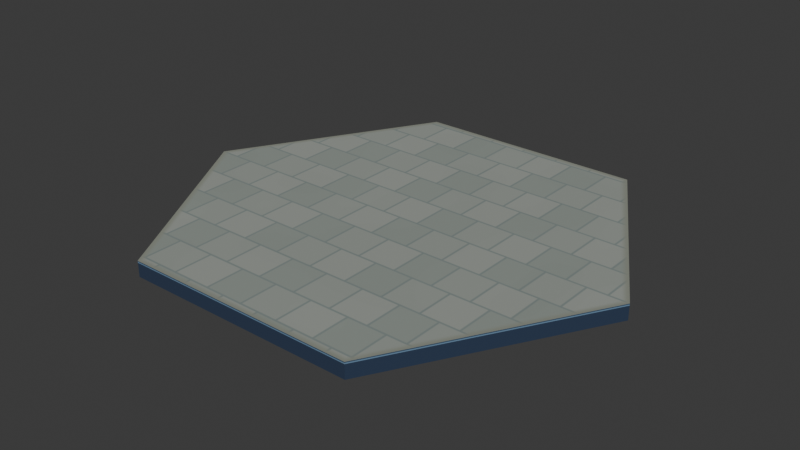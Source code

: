 # Source: campus_tile_civic_v01.blend  (saved by Blender 5.2.44; exported with 4.5.12 LTS)
import bpy
from mathutils import Matrix  # noqa: F401  (used for matrix-valued properties, if any)

bpy.ops.wm.read_factory_settings(use_empty=True)
scene = bpy.context.scene
scene.name = 'Scene'

# ---- collections
col_collection = bpy.data.collections.new('Collection'); scene.collection.children.link(col_collection)

# ---- images (referenced by path relative to the original .blend; pixels are not part of the script)
import os
ASSET_DIR = os.environ.get("B2B_ASSET_DIR", "")  # directory of the original .blend (textures are referenced by path, not embedded)
HERE = os.path.dirname(os.path.abspath(__file__))  # packed textures are extracted next to this script under _unpacked/

def load_image(name, relpath, width, height, colorspace="sRGB"):
    """Load a texture the original file referenced (path relative to the .blend, or extracted next to this script)."""
    p = next((c for c in (os.path.join(HERE, relpath), os.path.join(ASSET_DIR, relpath)) if relpath and os.path.exists(c)), "")
    if p:
        img = bpy.data.images.load(p, check_existing=True)
        img.name = name
    else:  # same state as the original file: an image datablock whose file is absent (Cycles renders it pink)
        img = bpy.data.images.new(name, width, height)
        img.source = "FILE"
        img.filepath = "//" + (relpath or name)
    img.colorspace_settings.name = colorspace
    return img
img_civic_ashlar_and_shared_slate_frame = load_image('Civic ashlar and shared slate frame', '_unpacked/civic_stone_atlas.9b2a75d0.png', 512, 512, 'sRGB')

# ---- materials (node trees are filled in below, after node groups)
mat_glacier_palette = bpy.data.materials.new('glacier_palette')

# ---- material node trees
mat_glacier_palette.use_nodes = True; mat_glacier_palette.node_tree.nodes.clear()
_N = mat_glacier_palette.node_tree.nodes; _L = mat_glacier_palette.node_tree.links
n0 = _N.new('ShaderNodeBsdfPrincipled'); n0.name = 'Principled BSDF'; n0.location = (-200, 100)
n0.inputs[2].default_value = 0.92
n0.inputs[10].default_value = 0.005
n1 = _N.new('ShaderNodeOutputMaterial'); n1.name = 'Material Output'; n1.location = (200, 100)
n2 = _N.new('ShaderNodeTexImage'); n2.name = 'Packed mineral surface and frame swatches'; n2.location = (0, 0)
n2.image = img_civic_ashlar_and_shared_slate_frame
n2.extension = 'EXTEND'
n3 = _N.new('ShaderNodeUVMap'); n3.name = 'UV Map'; n3.location = (0, 0)
n3.width = 160
n3.uv_map = 'SurfaceAtlas'
_L.new(n0.outputs[0], n1.inputs[0])
_L.new(n3.outputs[0], n2.inputs[0])
_L.new(n2.outputs[0], n0.inputs[0])
n1.is_active_output = True

# ---- world
world_world = bpy.data.worlds.new('World'); scene.world = world_world
world_world.use_nodes = True; world_world.node_tree.nodes.clear()
_N = world_world.node_tree.nodes; _L = world_world.node_tree.links
n0 = _N.new('ShaderNodeOutputWorld'); n0.name = 'World Output'; n0.location = (200, 100)
n1 = _N.new('ShaderNodeBackground'); n1.name = 'Background'; n1.location = (-200, 100)
n1.inputs[0].default_value = (0.05088, 0.05088, 0.05088, 1.0)
_L.new(n1.outputs[0], n0.inputs[0])
n0.is_active_output = True
world_world.color = (0.05088, 0.05088, 0.05088)
world_world.sun_shadow_jitter_overblur = 0.0

# ---- meshes
me_hex_structural_shell = bpy.data.meshes.new('Hex structural shell')
me_hex_structural_shell.from_pydata([(18.0, 0.0, 0.0), (9.0, -15.59, 0.0), (-9.0, -15.59, 0.0), (-18.0, -2.204e-15, 0.0), (-9.0, 15.59, 0.0), (9.0, 15.59, 0.0), (18.0, 0.0, 1.05), (9.0, -15.59, 1.05), (-9.0, -15.59, 1.05), (-18.0, -2.204e-15, 1.05), (-9.0, 15.59, 1.05), (9.0, 15.59, 1.05), (18.0, 0.0, 1.05), (9.0, -15.59, 1.05), (-9.0, -15.59, 1.05), (-18.0, -2.204e-15, 1.05), (-9.0, 15.59, 1.05), (9.0, 15.59, 1.05), (18.0, 0.0, 1.13), (9.0, -15.59, 1.13), (-9.0, -15.59, 1.13), (-18.0, -2.204e-15, 1.13), (-9.0, 15.59, 1.13), (9.0, 15.59, 1.13), (17.86, 0.0, 1.13), (8.93, -15.47, 1.13), (-8.93, -15.47, 1.13), (-17.86, -2.187e-15, 1.13), (-8.93, 15.47, 1.13), (8.93, 15.47, 1.13), (17.86, 0.0, 1.2), (8.93, -15.47, 1.2), (-8.93, -15.47, 1.2), (-17.86, -2.187e-15, 1.2), (-8.93, 15.47, 1.2), (8.93, 15.47, 1.2), (18.0, 0.0, 1.13), (9.0, -15.59, 1.13), (-9.0, -15.59, 1.13), (-18.0, -2.204e-15, 1.13), (-9.0, 15.59, 1.13), (9.0, 15.59, 1.13), (17.86, 0.0, 1.13), (8.93, -15.47, 1.13), (-8.93, -15.47, 1.13), (-17.86, -2.187e-15, 1.13), (-8.93, 15.47, 1.13), (8.93, 15.47, 1.13), (18.0, 0.0, 1.2), (9.0, -15.59, 1.2), (-9.0, -15.59, 1.2), (-18.0, -2.204e-15, 1.2), (-9.0, 15.59, 1.2), (9.0, 15.59, 1.2), (17.86, 0.0, 1.2), (8.93, -15.47, 1.2), (-8.93, -15.47, 1.2), (-17.86, -2.187e-15, 1.2), (-8.93, 15.47, 1.2), (8.93, 15.47, 1.2)], [], [(5, 0, 1, 2, 3, 4), (6, 11, 10, 9, 8, 7), (0, 6, 7, 1), (1, 7, 8, 2), (2, 8, 9, 3), (3, 9, 10, 4), (4, 10, 11, 5), (5, 11, 6, 0), (17, 12, 13, 14, 15, 16), (18, 23, 22, 21, 20, 19), (12, 18, 19, 13), (13, 19, 20, 14), (14, 20, 21, 15), (15, 21, 22, 16), (16, 22, 23, 17), (17, 23, 18, 12), (29, 24, 25, 26, 27, 28), (30, 35, 34, 33, 32, 31), (24, 30, 31, 25), (25, 31, 32, 26), (26, 32, 33, 27), (27, 33, 34, 28), (28, 34, 35, 29), (29, 35, 30, 24), (36, 48, 49, 37), (42, 43, 55, 54), (36, 37, 43, 42), (48, 54, 55, 49), (37, 49, 50, 38), (43, 44, 56, 55), (37, 38, 44, 43), (49, 55, 56, 50), (38, 50, 51, 39), (44, 45, 57, 56), (38, 39, 45, 44), (50, 56, 57, 51), (39, 51, 52, 40), (45, 46, 58, 57), (39, 40, 46, 45), (51, 57, 58, 52), (40, 52, 53, 41), (46, 47, 59, 58), (40, 41, 47, 46), (52, 58, 59, 53), (41, 53, 48, 36), (47, 42, 54, 59), (41, 36, 42, 47), (53, 59, 54, 48)])
_uv = me_hex_structural_shell.uv_layers.new(name='SurfaceAtlas')
_uv.uv.foreach_set('vector', [0.03906, 0.9922, 0.03906, 0.9922, 0.03906, 0.9922, 0.03906, 0.9922, 0.03906, 0.9922, 0.03906, 0.9922, 0.03906, 0.9922, 0.03906, 0.9922, 0.03906, 0.9922, 0.03906, 0.9922, 0.03906, 0.9922, 0.03906, 0.9922, 0.03906, 0.9922, 0.03906, 0.9922, 0.03906, 0.9922, 0.03906, 0.9922, 0.03906, 0.9922, 0.03906, 0.9922, 0.03906, 0.9922, 0.03906, 0.9922, 0.03906, 0.9922, 0.03906, 0.9922, 0.03906, 0.9922, 0.03906, 0.9922, 0.03906, 0.9922, 0.03906, 0.9922, 0.03906, 0.9922, 0.03906, 0.9922, 0.03906, 0.9922, 0.03906, 0.9922, 0.03906, 0.9922, 0.03906, 0.9922, 0.03906, 0.9922, 0.03906, 0.9922, 0.03906, 0.9922, 0.03906, 0.9922, 0.007812, 0.9922, 0.007812, 0.9922, 0.007812, 0.9922, 0.007812, 0.9922, 0.007812, 0.9922, 0.007812, 0.9922, 0.007812, 0.9922, 0.007812, 0.9922, 0.007812, 0.9922, 0.007812, 0.9922, 0.007812, 0.9922, 0.007812, 0.9922, 0.007812, 0.9922, 0.007812, 0.9922, 0.007812, 0.9922, 0.007812, 0.9922, 0.007812, 0.9922, 0.007812, 0.9922, 0.007812, 0.9922, 0.007812, 0.9922, 0.007812, 0.9922, 0.007812, 0.9922, 0.007812, 0.9922, 0.007812, 0.9922, 0.007812, 0.9922, 0.007812, 0.9922, 0.007812, 0.9922, 0.007812, 0.9922, 0.007812, 0.9922, 0.007812, 0.9922, 0.007812, 0.9922, 0.007812, 0.9922, 0.007812, 0.9922, 0.007812, 0.9922, 0.007812, 0.9922, 0.007812, 0.9922, 0.02344, 0.9922, 0.02344, 0.9922, 0.02344, 0.9922, 0.02344, 0.9922, 0.02344, 0.9922, 0.02344, 0.9922, 0.9651, 0.5, 0.7326, 0.9028, 0.2674, 0.9028, 0.0349, 0.5, 0.2674, 0.09721, 0.7326, 0.09721, 0.02344, 0.9922, 0.02344, 0.9922, 0.02344, 0.9922, 0.02344, 0.9922, 0.02344, 0.9922, 0.02344, 0.9922, 0.02344, 0.9922, 0.02344, 0.9922, 0.02344, 0.9922, 0.02344, 0.9922, 0.02344, 0.9922, 0.02344, 0.9922, 0.02344, 0.9922, 0.02344, 0.9922, 0.02344, 0.9922, 0.02344, 0.9922, 0.02344, 0.9922, 0.02344, 0.9922, 0.02344, 0.9922, 0.02344, 0.9922, 0.02344, 0.9922, 0.02344, 0.9922, 0.02344, 0.9922, 0.02344, 0.9922, 0.02344, 0.9922, 0.02344, 0.9922, 0.02344, 0.9922, 0.02344, 0.9922, 0.02344, 0.9922, 0.02344, 0.9922, 0.02344, 0.9922, 0.02344, 0.9922, 0.02344, 0.9922, 0.02344, 0.9922, 0.02344, 0.9922, 0.02344, 0.9922, 0.9688, 0.5, 0.9651, 0.5, 0.7326, 0.09721, 0.7344, 0.09405, 0.02344, 0.9922, 0.02344, 0.9922, 0.02344, 0.9922, 0.02344, 0.9922, 0.02344, 0.9922, 0.02344, 0.9922, 0.02344, 0.9922, 0.02344, 0.9922, 0.02344, 0.9922, 0.02344, 0.9922, 0.02344, 0.9922, 0.02344, 0.9922, 0.7344, 0.09405, 0.7326, 0.09721, 0.2674, 0.09721, 0.2656, 0.09405, 0.02344, 0.9922, 0.02344, 0.9922, 0.02344, 0.9922, 0.02344, 0.9922, 0.02344, 0.9922, 0.02344, 0.9922, 0.02344, 0.9922, 0.02344, 0.9922, 0.02344, 0.9922, 0.02344, 0.9922, 0.02344, 0.9922, 0.02344, 0.9922, 0.2656, 0.09405, 0.2674, 0.09721, 0.0349, 0.5, 0.03125, 0.5, 0.02344, 0.9922, 0.02344, 0.9922, 0.02344, 0.9922, 0.02344, 0.9922, 0.02344, 0.9922, 0.02344, 0.9922, 0.02344, 0.9922, 0.02344, 0.9922, 0.02344, 0.9922, 0.02344, 0.9922, 0.02344, 0.9922, 0.02344, 0.9922, 0.03125, 0.5, 0.0349, 0.5, 0.2674, 0.9028, 0.2656, 0.9059, 0.02344, 0.9922, 0.02344, 0.9922, 0.02344, 0.9922, 0.02344, 0.9922, 0.02344, 0.9922, 0.02344, 0.9922, 0.02344, 0.9922, 0.02344, 0.9922, 0.02344, 0.9922, 0.02344, 0.9922, 0.02344, 0.9922, 0.02344, 0.9922, 0.2656, 0.9059, 0.2674, 0.9028, 0.7326, 0.9028, 0.7344, 0.9059, 0.02344, 0.9922, 0.02344, 0.9922, 0.02344, 0.9922, 0.02344, 0.9922, 0.02344, 0.9922, 0.02344, 0.9922, 0.02344, 0.9922, 0.02344, 0.9922, 0.02344, 0.9922, 0.02344, 0.9922, 0.02344, 0.9922, 0.02344, 0.9922, 0.7344, 0.9059, 0.7326, 0.9028, 0.9651, 0.5, 0.9688, 0.5])
me_hex_structural_shell.materials.append(mat_glacier_palette)
me_hex_structural_shell.update()

# ---- objects
ob_root = bpy.data.objects.new('root', None)
ob_campus_tile_civic = bpy.data.objects.new('campus_tile_civic', me_hex_structural_shell)
ob_anchor_surface = bpy.data.objects.new('anchor_surface', None)
ob_anchor_edge_ne = bpy.data.objects.new('anchor_edge_ne', None)
ob_anchor_edge_n = bpy.data.objects.new('anchor_edge_n', None)
ob_anchor_edge_nw = bpy.data.objects.new('anchor_edge_nw', None)
ob_anchor_edge_sw = bpy.data.objects.new('anchor_edge_sw', None)
ob_anchor_edge_s = bpy.data.objects.new('anchor_edge_s', None)
ob_anchor_edge_se = bpy.data.objects.new('anchor_edge_se', None)

# ---- transforms, parenting, visibility, modifiers, constraints
ob_root.location = (0.0, 0.0, 0.0)
ob_campus_tile_civic.parent = ob_root
ob_campus_tile_civic.location = (0.0, 0.0, 0.0)
ob_anchor_surface.parent = ob_root
ob_anchor_surface.location = (0.0, 0.0, 1.2)
ob_anchor_edge_ne.parent = ob_root
ob_anchor_edge_ne.location = (13.5, -7.794, 1.2)
ob_anchor_edge_n.parent = ob_root
ob_anchor_edge_n.location = (9.545e-16, -15.59, 1.2)
ob_anchor_edge_nw.parent = ob_root
ob_anchor_edge_nw.location = (-13.5, -7.794, 1.2)
ob_anchor_edge_sw.parent = ob_root
ob_anchor_edge_sw.location = (-13.5, 7.794, 1.2)
ob_anchor_edge_s.parent = ob_root
ob_anchor_edge_s.location = (-2.864e-15, 15.59, 1.2)
ob_anchor_edge_se.parent = ob_root
ob_anchor_edge_se.location = (13.5, 7.794, 1.2)

# ---- collection membership
scene.collection.objects.link(ob_root)
scene.collection.objects.link(ob_campus_tile_civic)
scene.collection.objects.link(ob_anchor_surface)
scene.collection.objects.link(ob_anchor_edge_ne)
scene.collection.objects.link(ob_anchor_edge_n)
scene.collection.objects.link(ob_anchor_edge_nw)
scene.collection.objects.link(ob_anchor_edge_sw)
scene.collection.objects.link(ob_anchor_edge_s)
scene.collection.objects.link(ob_anchor_edge_se)

# ---- scene / render settings (as saved in the file)
scene.frame_start = 1; scene.frame_end = 250; scene.frame_set(0)
scene.render.engine = 'BLENDER_EEVEE_NEXT'
scene.render.bake_bias = 0.0
scene.render.bake_samples = 0
scene.render.compositor_device = 'GPU'
scene.eevee.use_volume_custom_range = False
scene.eevee.fast_gi_thickness_near = 0.1
scene.eevee.fast_gi_thickness_far = 0.0
scene.eevee.ray_tracing_options.screen_trace_thickness = 0.1
bpy.context.view_layer.update()

# ---- added for rendering (the .blend has no active camera and no usable light): camera, sun
cam_auto = bpy.data.cameras.new('AutoCamera')
cam_auto.lens = 50.0
cam_auto.sensor_width = 36.0
cam_auto.clip_end = 1000.0
ob_auto_camera = bpy.data.objects.new('AutoCamera', cam_auto)
scene.collection.objects.link(ob_auto_camera)
ob_auto_camera.location = (44.0764, -52.8917, 35.8612)
ob_auto_camera.rotation_euler = (1.09748, -7.21219e-08, 0.694738)
scene.camera = ob_auto_camera
light_auto_sun = bpy.data.lights.new('AutoSun', 'SUN')
light_auto_sun.energy = 3.0
light_auto_sun.angle = 0.0523599
ob_auto_sun = bpy.data.objects.new('AutoSun', light_auto_sun)
scene.collection.objects.link(ob_auto_sun)
ob_auto_sun.rotation_euler = (0.872665, 0.174533, 0.523599)
bpy.context.view_layer.update()
